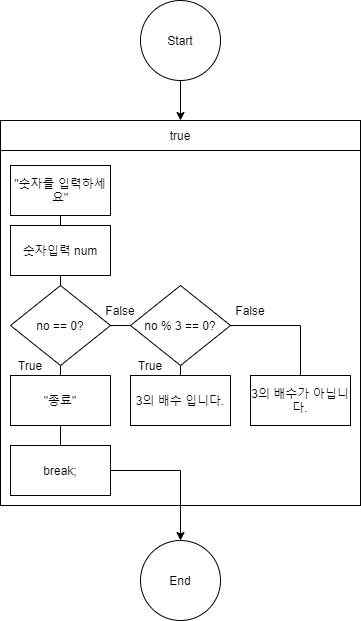

The diagram above was exported from draw.io. Its source (the exported page's mxGraphModel, read from the mxfile embedded in the PNG):
<mxGraphModel dx="1287" dy="727" grid="1" gridSize="10" guides="1" tooltips="1" connect="1" arrows="1" fold="1" page="1" pageScale="1" pageWidth="827" pageHeight="1169" math="0" shadow="0">
  <root>
    <mxCell id="0y24maRYqMGBodaWCsCY-0" />
    <mxCell id="0y24maRYqMGBodaWCsCY-1" parent="0y24maRYqMGBodaWCsCY-0" />
    <mxCell id="0y24maRYqMGBodaWCsCY-2" style="edgeStyle=orthogonalEdgeStyle;rounded=0;orthogonalLoop=1;jettySize=auto;html=1;exitX=0.5;exitY=1;exitDx=0;exitDy=0;endArrow=classic;endFill=1;strokeWidth=1;" parent="0y24maRYqMGBodaWCsCY-1" source="0y24maRYqMGBodaWCsCY-3" edge="1">
      <mxGeometry relative="1" as="geometry">
        <mxPoint x="-360" y="360" as="targetPoint" />
      </mxGeometry>
    </mxCell>
    <mxCell id="0y24maRYqMGBodaWCsCY-3" value="Start" style="ellipse;whiteSpace=wrap;html=1;aspect=fixed;" parent="0y24maRYqMGBodaWCsCY-1" vertex="1">
      <mxGeometry x="-400" y="240" width="80" height="80" as="geometry" />
    </mxCell>
    <mxCell id="0y24maRYqMGBodaWCsCY-4" value="End" style="ellipse;whiteSpace=wrap;html=1;aspect=fixed;direction=south;" parent="0y24maRYqMGBodaWCsCY-1" vertex="1">
      <mxGeometry x="-400" y="780" width="80" height="80" as="geometry" />
    </mxCell>
    <mxCell id="0y24maRYqMGBodaWCsCY-5" value="true" style="rounded=0;whiteSpace=wrap;html=1;" parent="0y24maRYqMGBodaWCsCY-1" vertex="1">
      <mxGeometry x="-540" y="360" width="360" height="30" as="geometry" />
    </mxCell>
    <mxCell id="0y24maRYqMGBodaWCsCY-7" value="" style="rounded=0;whiteSpace=wrap;html=1;" parent="0y24maRYqMGBodaWCsCY-1" vertex="1">
      <mxGeometry x="-540" y="390" width="360" height="355" as="geometry" />
    </mxCell>
    <mxCell id="viqjVX156lO-hoOQzuG7-3" style="edgeStyle=orthogonalEdgeStyle;rounded=0;orthogonalLoop=1;jettySize=auto;html=1;exitX=0.5;exitY=1;exitDx=0;exitDy=0;entryX=0.5;entryY=0;entryDx=0;entryDy=0;endArrow=none;endFill=0;" edge="1" parent="0y24maRYqMGBodaWCsCY-1" source="0y24maRYqMGBodaWCsCY-13" target="viqjVX156lO-hoOQzuG7-0">
      <mxGeometry relative="1" as="geometry" />
    </mxCell>
    <mxCell id="0y24maRYqMGBodaWCsCY-13" value="&quot;숫자를 입력하세요&quot;" style="rounded=0;whiteSpace=wrap;html=1;" parent="0y24maRYqMGBodaWCsCY-1" vertex="1">
      <mxGeometry x="-530" y="405" width="100" height="50" as="geometry" />
    </mxCell>
    <mxCell id="viqjVX156lO-hoOQzuG7-5" style="edgeStyle=orthogonalEdgeStyle;rounded=0;orthogonalLoop=1;jettySize=auto;html=1;exitX=0.5;exitY=1;exitDx=0;exitDy=0;entryX=0.5;entryY=0;entryDx=0;entryDy=0;endArrow=none;endFill=0;" edge="1" parent="0y24maRYqMGBodaWCsCY-1" source="viqjVX156lO-hoOQzuG7-0" target="viqjVX156lO-hoOQzuG7-1">
      <mxGeometry relative="1" as="geometry" />
    </mxCell>
    <mxCell id="viqjVX156lO-hoOQzuG7-0" value="숫자입력 num" style="rounded=0;whiteSpace=wrap;html=1;" vertex="1" parent="0y24maRYqMGBodaWCsCY-1">
      <mxGeometry x="-530" y="465" width="100" height="50" as="geometry" />
    </mxCell>
    <mxCell id="viqjVX156lO-hoOQzuG7-13" style="edgeStyle=orthogonalEdgeStyle;rounded=0;orthogonalLoop=1;jettySize=auto;html=1;exitX=1;exitY=0.5;exitDx=0;exitDy=0;entryX=0;entryY=0.5;entryDx=0;entryDy=0;endArrow=none;endFill=0;" edge="1" parent="0y24maRYqMGBodaWCsCY-1" source="viqjVX156lO-hoOQzuG7-1" target="viqjVX156lO-hoOQzuG7-6">
      <mxGeometry relative="1" as="geometry" />
    </mxCell>
    <mxCell id="viqjVX156lO-hoOQzuG7-15" style="edgeStyle=orthogonalEdgeStyle;rounded=0;orthogonalLoop=1;jettySize=auto;html=1;exitX=0.5;exitY=1;exitDx=0;exitDy=0;entryX=0.5;entryY=0;entryDx=0;entryDy=0;endArrow=none;endFill=0;" edge="1" parent="0y24maRYqMGBodaWCsCY-1" source="viqjVX156lO-hoOQzuG7-1" target="viqjVX156lO-hoOQzuG7-7">
      <mxGeometry relative="1" as="geometry" />
    </mxCell>
    <mxCell id="viqjVX156lO-hoOQzuG7-1" value="no == 0?" style="rhombus;whiteSpace=wrap;html=1;" vertex="1" parent="0y24maRYqMGBodaWCsCY-1">
      <mxGeometry x="-530" y="525" width="100" height="80" as="geometry" />
    </mxCell>
    <mxCell id="viqjVX156lO-hoOQzuG7-11" style="edgeStyle=orthogonalEdgeStyle;rounded=0;orthogonalLoop=1;jettySize=auto;html=1;entryX=0.5;entryY=0;entryDx=0;entryDy=0;endArrow=none;endFill=0;" edge="1" parent="0y24maRYqMGBodaWCsCY-1" source="viqjVX156lO-hoOQzuG7-6" target="viqjVX156lO-hoOQzuG7-10">
      <mxGeometry relative="1" as="geometry" />
    </mxCell>
    <mxCell id="viqjVX156lO-hoOQzuG7-12" style="edgeStyle=orthogonalEdgeStyle;rounded=0;orthogonalLoop=1;jettySize=auto;html=1;exitX=0.5;exitY=1;exitDx=0;exitDy=0;entryX=0.5;entryY=0;entryDx=0;entryDy=0;endArrow=none;endFill=0;" edge="1" parent="0y24maRYqMGBodaWCsCY-1" source="viqjVX156lO-hoOQzuG7-6" target="viqjVX156lO-hoOQzuG7-9">
      <mxGeometry relative="1" as="geometry" />
    </mxCell>
    <mxCell id="viqjVX156lO-hoOQzuG7-6" value="no % 3 == 0?" style="rhombus;whiteSpace=wrap;html=1;" vertex="1" parent="0y24maRYqMGBodaWCsCY-1">
      <mxGeometry x="-410" y="525" width="100" height="80" as="geometry" />
    </mxCell>
    <mxCell id="viqjVX156lO-hoOQzuG7-19" style="edgeStyle=orthogonalEdgeStyle;rounded=0;orthogonalLoop=1;jettySize=auto;html=1;exitX=0.5;exitY=1;exitDx=0;exitDy=0;endArrow=none;endFill=0;" edge="1" parent="0y24maRYqMGBodaWCsCY-1" source="viqjVX156lO-hoOQzuG7-7" target="viqjVX156lO-hoOQzuG7-18">
      <mxGeometry relative="1" as="geometry" />
    </mxCell>
    <mxCell id="viqjVX156lO-hoOQzuG7-7" value="&quot;종료&quot;" style="rounded=0;whiteSpace=wrap;html=1;" vertex="1" parent="0y24maRYqMGBodaWCsCY-1">
      <mxGeometry x="-530" y="615" width="100" height="50" as="geometry" />
    </mxCell>
    <mxCell id="viqjVX156lO-hoOQzuG7-9" value="3의 배수 입니다." style="rounded=0;whiteSpace=wrap;html=1;" vertex="1" parent="0y24maRYqMGBodaWCsCY-1">
      <mxGeometry x="-410" y="615" width="100" height="50" as="geometry" />
    </mxCell>
    <mxCell id="viqjVX156lO-hoOQzuG7-10" value="3의 배수가 아닙니다." style="rounded=0;whiteSpace=wrap;html=1;" vertex="1" parent="0y24maRYqMGBodaWCsCY-1">
      <mxGeometry x="-290" y="615" width="100" height="50" as="geometry" />
    </mxCell>
    <mxCell id="viqjVX156lO-hoOQzuG7-20" style="edgeStyle=orthogonalEdgeStyle;rounded=0;orthogonalLoop=1;jettySize=auto;html=1;entryX=0;entryY=0.5;entryDx=0;entryDy=0;endArrow=classic;endFill=1;" edge="1" parent="0y24maRYqMGBodaWCsCY-1" source="viqjVX156lO-hoOQzuG7-18" target="0y24maRYqMGBodaWCsCY-4">
      <mxGeometry relative="1" as="geometry" />
    </mxCell>
    <mxCell id="viqjVX156lO-hoOQzuG7-18" value="break;" style="rounded=0;whiteSpace=wrap;html=1;" vertex="1" parent="0y24maRYqMGBodaWCsCY-1">
      <mxGeometry x="-530" y="685" width="100" height="50" as="geometry" />
    </mxCell>
    <mxCell id="viqjVX156lO-hoOQzuG7-21" value="True" style="text;html=1;strokeColor=none;fillColor=none;align=center;verticalAlign=middle;whiteSpace=wrap;rounded=0;" vertex="1" parent="0y24maRYqMGBodaWCsCY-1">
      <mxGeometry x="-530" y="595" width="40" height="20" as="geometry" />
    </mxCell>
    <mxCell id="viqjVX156lO-hoOQzuG7-22" value="True" style="text;html=1;strokeColor=none;fillColor=none;align=center;verticalAlign=middle;whiteSpace=wrap;rounded=0;" vertex="1" parent="0y24maRYqMGBodaWCsCY-1">
      <mxGeometry x="-410" y="595" width="40" height="20" as="geometry" />
    </mxCell>
    <mxCell id="viqjVX156lO-hoOQzuG7-23" value="False" style="text;html=1;strokeColor=none;fillColor=none;align=center;verticalAlign=middle;whiteSpace=wrap;rounded=0;" vertex="1" parent="0y24maRYqMGBodaWCsCY-1">
      <mxGeometry x="-440" y="540" width="40" height="20" as="geometry" />
    </mxCell>
    <mxCell id="viqjVX156lO-hoOQzuG7-24" value="False" style="text;html=1;strokeColor=none;fillColor=none;align=center;verticalAlign=middle;whiteSpace=wrap;rounded=0;" vertex="1" parent="0y24maRYqMGBodaWCsCY-1">
      <mxGeometry x="-310" y="540" width="40" height="20" as="geometry" />
    </mxCell>
  </root>
</mxGraphModel>